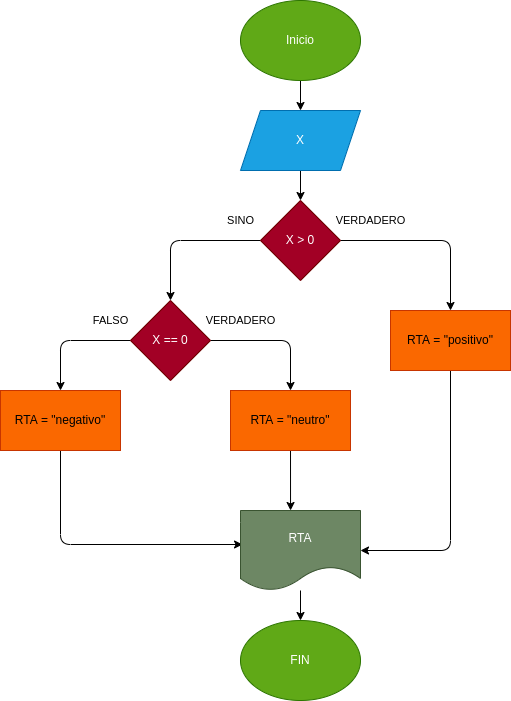

The diagram above was exported from draw.io. Its source (the exported page's mxGraphModel, read from the mxfile embedded in the PNG):
<mxGraphModel dx="524" dy="537" grid="1" gridSize="10" guides="1" tooltips="1" connect="1" arrows="1" fold="1" page="1" pageScale="1" pageWidth="827" pageHeight="1169" math="0" shadow="0">
  <root>
    <mxCell id="0" />
    <mxCell id="1" parent="0" />
    <mxCell id="2" value="" style="edgeStyle=none;html=1;" edge="1" parent="1" source="3" target="5">
      <mxGeometry relative="1" as="geometry" />
    </mxCell>
    <mxCell id="3" value="Inicio" style="ellipse;whiteSpace=wrap;html=1;fillColor=#60a917;fontColor=#ffffff;strokeColor=#2D7600;" vertex="1" parent="1">
      <mxGeometry x="270" y="20" width="120" height="80" as="geometry" />
    </mxCell>
    <mxCell id="4" value="" style="edgeStyle=none;html=1;" edge="1" parent="1" source="5" target="8">
      <mxGeometry relative="1" as="geometry" />
    </mxCell>
    <mxCell id="5" value="X" style="shape=parallelogram;perimeter=parallelogramPerimeter;whiteSpace=wrap;html=1;fixedSize=1;fillColor=#1ba1e2;fontColor=#ffffff;strokeColor=#006EAF;" vertex="1" parent="1">
      <mxGeometry x="270" y="130" width="120" height="60" as="geometry" />
    </mxCell>
    <mxCell id="6" value="VERDADERO" style="edgeStyle=none;html=1;" edge="1" parent="1" source="8" target="10">
      <mxGeometry x="-0.6667" y="20" relative="1" as="geometry">
        <Array as="points">
          <mxPoint x="480" y="260" />
        </Array>
        <mxPoint as="offset" />
      </mxGeometry>
    </mxCell>
    <mxCell id="7" value="SINO" style="edgeStyle=none;html=1;entryX=0.5;entryY=0;entryDx=0;entryDy=0;" edge="1" parent="1" source="8" target="13">
      <mxGeometry x="-0.7333" y="-20" relative="1" as="geometry">
        <mxPoint x="190" y="330" as="targetPoint" />
        <Array as="points">
          <mxPoint x="200" y="260" />
        </Array>
        <mxPoint as="offset" />
      </mxGeometry>
    </mxCell>
    <mxCell id="8" value="X &amp;gt; 0" style="rhombus;whiteSpace=wrap;html=1;fillColor=#a20025;fontColor=#ffffff;strokeColor=#6F0000;" vertex="1" parent="1">
      <mxGeometry x="290" y="220" width="80" height="80" as="geometry" />
    </mxCell>
    <mxCell id="9" style="edgeStyle=none;html=1;entryX=1;entryY=0.5;entryDx=0;entryDy=0;" edge="1" parent="1" source="10" target="19">
      <mxGeometry relative="1" as="geometry">
        <Array as="points">
          <mxPoint x="480" y="570" />
        </Array>
      </mxGeometry>
    </mxCell>
    <mxCell id="10" value="RTA = &quot;positivo&quot;" style="whiteSpace=wrap;html=1;fillColor=#fa6800;fontColor=#000000;strokeColor=#C73500;" vertex="1" parent="1">
      <mxGeometry x="420" y="330" width="120" height="60" as="geometry" />
    </mxCell>
    <mxCell id="11" value="VERDADERO" style="edgeStyle=none;html=1;" edge="1" parent="1" source="13" target="15">
      <mxGeometry x="-0.5385" y="20" relative="1" as="geometry">
        <Array as="points">
          <mxPoint x="320" y="360" />
        </Array>
        <mxPoint as="offset" />
      </mxGeometry>
    </mxCell>
    <mxCell id="12" value="FALSO" style="edgeStyle=none;html=1;" edge="1" parent="1" source="13" target="17">
      <mxGeometry x="-0.6667" y="-20" relative="1" as="geometry">
        <Array as="points">
          <mxPoint x="90" y="360" />
        </Array>
        <mxPoint as="offset" />
      </mxGeometry>
    </mxCell>
    <mxCell id="13" value="X == 0" style="rhombus;whiteSpace=wrap;html=1;fillColor=#a20025;fontColor=#ffffff;strokeColor=#6F0000;" vertex="1" parent="1">
      <mxGeometry x="160" y="320" width="80" height="80" as="geometry" />
    </mxCell>
    <mxCell id="14" style="edgeStyle=none;html=1;entryX=0.417;entryY=0;entryDx=0;entryDy=0;entryPerimeter=0;" edge="1" parent="1" source="15" target="19">
      <mxGeometry relative="1" as="geometry" />
    </mxCell>
    <mxCell id="15" value="RTA = &quot;neutro&quot;" style="whiteSpace=wrap;html=1;fillColor=#fa6800;fontColor=#000000;strokeColor=#C73500;" vertex="1" parent="1">
      <mxGeometry x="260" y="410" width="120" height="60" as="geometry" />
    </mxCell>
    <mxCell id="16" style="edgeStyle=none;html=1;entryX=0.017;entryY=0.425;entryDx=0;entryDy=0;entryPerimeter=0;" edge="1" parent="1" source="17" target="19">
      <mxGeometry relative="1" as="geometry">
        <Array as="points">
          <mxPoint x="90" y="564" />
        </Array>
      </mxGeometry>
    </mxCell>
    <mxCell id="17" value="RTA = &quot;negativo&quot;" style="whiteSpace=wrap;html=1;fillColor=#fa6800;fontColor=#000000;strokeColor=#C73500;" vertex="1" parent="1">
      <mxGeometry x="30" y="410" width="120" height="60" as="geometry" />
    </mxCell>
    <mxCell id="18" value="" style="edgeStyle=none;html=1;" edge="1" parent="1" source="19" target="20">
      <mxGeometry relative="1" as="geometry" />
    </mxCell>
    <mxCell id="19" value="RTA" style="shape=document;whiteSpace=wrap;html=1;boundedLbl=1;fillColor=#6d8764;fontColor=#ffffff;strokeColor=#3A5431;" vertex="1" parent="1">
      <mxGeometry x="270" y="530" width="120" height="80" as="geometry" />
    </mxCell>
    <mxCell id="20" value="FIN" style="ellipse;whiteSpace=wrap;html=1;fillColor=#60a917;fontColor=#ffffff;strokeColor=#2D7600;" vertex="1" parent="1">
      <mxGeometry x="270" y="640" width="120" height="80" as="geometry" />
    </mxCell>
  </root>
</mxGraphModel>